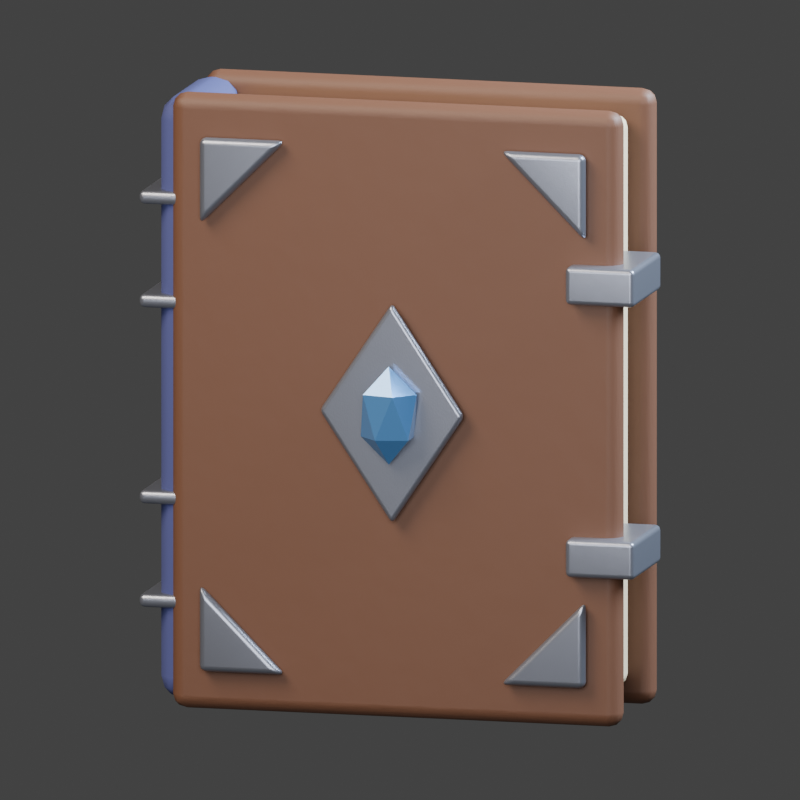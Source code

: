 # Source: atelier-copiste-guard.blend  (saved by Blender 5.2.45; exported with 4.5.12 LTS)
import bpy
from mathutils import Matrix  # noqa: F401  (used for matrix-valued properties, if any)

bpy.ops.wm.read_factory_settings(use_empty=True)
scene = bpy.context.scene
scene.name = 'Scene'

# ---- collections
col_collection = bpy.data.collections.new('Collection'); scene.collection.children.link(col_collection)

# ---- materials (node trees are filled in below, after node groups)
mat_vellum = bpy.data.materials.new('Vellum')
mat_vellum.diffuse_color = (0.6939, 0.5647, 0.3613, 1.0)
mat_vegetable_tanned_leather = bpy.data.materials.new('Vegetable tanned leather')
mat_vegetable_tanned_leather.diffuse_color = (0.1301, 0.05448, 0.02843, 1.0)
mat_woven_textile = bpy.data.materials.new('Woven textile')
mat_woven_textile.diffuse_color = (0.05613, 0.06301, 0.1912, 1.0)
mat_fitted_trim = bpy.data.materials.new('Fitted trim')
mat_fitted_trim.diffuse_color = (0.2918, 0.305, 0.3613, 1.0)
mat_cut_mineral = bpy.data.materials.new('Cut mineral')
mat_cut_mineral.diffuse_color = (0.08022, 0.2384, 0.5089, 1.0)

# ---- material node trees
mat_vellum.use_nodes = True; mat_vellum.node_tree.nodes.clear()
_N = mat_vellum.node_tree.nodes; _L = mat_vellum.node_tree.links
n0 = _N.new('ShaderNodeBsdfPrincipled'); n0.name = 'Principled BSDF'; n0.location = (-200, 100)
n0.inputs[0].default_value = (0.6939, 0.5647, 0.3613, 1.0)
n0.inputs[2].default_value = 0.8
n0.inputs[10].default_value = 0.005
n1 = _N.new('ShaderNodeOutputMaterial'); n1.name = 'Material Output'; n1.location = (200, 100)
_L.new(n0.outputs[0], n1.inputs[0])
n1.is_active_output = True
mat_vegetable_tanned_leather.use_nodes = True; mat_vegetable_tanned_leather.node_tree.nodes.clear()
_N = mat_vegetable_tanned_leather.node_tree.nodes; _L = mat_vegetable_tanned_leather.node_tree.links
n0 = _N.new('ShaderNodeBsdfPrincipled'); n0.name = 'Principled BSDF'; n0.location = (-200, 100)
n0.inputs[0].default_value = (0.1301, 0.05448, 0.02843, 1.0)
n0.inputs[2].default_value = 0.56
n0.inputs[10].default_value = 0.005
n1 = _N.new('ShaderNodeOutputMaterial'); n1.name = 'Material Output'; n1.location = (200, 100)
n2 = _N.new('ShaderNodeTexNoise'); n2.name = 'Noise Texture'; n2.location = (0, 0)
n2.width = 160
n2.inputs[2].default_value = 18.0
n3 = _N.new('ShaderNodeBump'); n3.name = 'Bump'; n3.location = (0, 0)
n3.inputs[0].default_value = 0.1
n3.inputs[1].default_value = 0.006
_L.new(n0.outputs[0], n1.inputs[0])
_L.new(n2.outputs[0], n3.inputs[3])
_L.new(n3.outputs[0], n0.inputs[5])
n1.is_active_output = True
mat_woven_textile.use_nodes = True; mat_woven_textile.node_tree.nodes.clear()
_N = mat_woven_textile.node_tree.nodes; _L = mat_woven_textile.node_tree.links
n0 = _N.new('ShaderNodeBsdfPrincipled'); n0.name = 'Principled BSDF'; n0.location = (-200, 100)
n0.inputs[0].default_value = (0.05613, 0.06301, 0.1912, 1.0)
n0.inputs[2].default_value = 0.8
n0.inputs[10].default_value = 0.005
n1 = _N.new('ShaderNodeOutputMaterial'); n1.name = 'Material Output'; n1.location = (200, 100)
n2 = _N.new('ShaderNodeTexNoise'); n2.name = 'Noise Texture'; n2.location = (0, 0)
n2.width = 160
n2.inputs[2].default_value = 95.0
n3 = _N.new('ShaderNodeBump'); n3.name = 'Bump'; n3.location = (0, 0)
n3.inputs[0].default_value = 0.1
n3.inputs[1].default_value = 0.0015
_L.new(n0.outputs[0], n1.inputs[0])
_L.new(n2.outputs[0], n3.inputs[3])
_L.new(n3.outputs[0], n0.inputs[5])
n1.is_active_output = True
mat_fitted_trim.use_nodes = True; mat_fitted_trim.node_tree.nodes.clear()
_N = mat_fitted_trim.node_tree.nodes; _L = mat_fitted_trim.node_tree.links
n0 = _N.new('ShaderNodeBsdfPrincipled'); n0.name = 'Principled BSDF'; n0.location = (-200, 100)
n0.inputs[0].default_value = (0.2918, 0.305, 0.3613, 1.0)
n0.inputs[1].default_value = 0.78
n0.inputs[2].default_value = 0.32
n0.inputs[10].default_value = 0.005
n1 = _N.new('ShaderNodeOutputMaterial'); n1.name = 'Material Output'; n1.location = (200, 100)
n2 = _N.new('ShaderNodeTexNoise'); n2.name = 'Noise Texture'; n2.location = (0, 0)
n2.width = 160
n2.inputs[2].default_value = 95.0
n3 = _N.new('ShaderNodeBump'); n3.name = 'Bump'; n3.location = (0, 0)
n3.inputs[0].default_value = 0.1
n3.inputs[1].default_value = 0.0015
_L.new(n0.outputs[0], n1.inputs[0])
_L.new(n2.outputs[0], n3.inputs[3])
_L.new(n3.outputs[0], n0.inputs[5])
n1.is_active_output = True
mat_cut_mineral.use_nodes = True; mat_cut_mineral.node_tree.nodes.clear()
_N = mat_cut_mineral.node_tree.nodes; _L = mat_cut_mineral.node_tree.links
n0 = _N.new('ShaderNodeBsdfPrincipled'); n0.name = 'Principled BSDF'; n0.location = (-200, 100)
n0.inputs[0].default_value = (0.08022, 0.2384, 0.5089, 1.0)
n0.inputs[1].default_value = 0.38
n0.inputs[2].default_value = 0.16
n0.inputs[10].default_value = 0.005
n0.inputs[19].default_value = 0.55
n1 = _N.new('ShaderNodeOutputMaterial'); n1.name = 'Material Output'; n1.location = (200, 100)
_L.new(n0.outputs[0], n1.inputs[0])
n1.is_active_output = True

# ---- world
world_world = bpy.data.worlds.new('World'); scene.world = world_world
world_world.use_nodes = True; world_world.node_tree.nodes.clear()
_N = world_world.node_tree.nodes; _L = world_world.node_tree.links
n0 = _N.new('ShaderNodeOutputWorld'); n0.name = 'World Output'; n0.location = (200, 100)
n1 = _N.new('ShaderNodeBackground'); n1.name = 'Background'; n1.location = (-200, 100)
n1.inputs[0].default_value = (0.05088, 0.05088, 0.05088, 1.0)
_L.new(n1.outputs[0], n0.inputs[0])
n0.is_active_output = True
world_world.color = (0.16, 0.16, 0.16)
world_world.sun_shadow_jitter_overblur = 0.0

# ---- cameras
cam_orthographic_catalogue_camera_010 = bpy.data.cameras.new('Orthographic catalogue camera.010')
cam_orthographic_catalogue_camera_010.type = 'ORTHO'
cam_orthographic_catalogue_camera_010.ortho_scale = 1.445

# ---- lights
light_warm_broad_key_010 = bpy.data.lights.new('Warm broad key.010', 'AREA')
light_warm_broad_key_010.color = (1.0, 0.89, 0.74)
light_warm_broad_key_010.energy = 500.0
light_warm_broad_key_010.shape = 'DISK'
light_warm_broad_key_010.size = 4.0
light_cool_edge_010 = bpy.data.lights.new('Cool edge.010', 'AREA')
light_cool_edge_010.color = (0.68, 0.82, 1.0)
light_cool_edge_010.energy = 700.0
light_cool_edge_010.shape = 'DISK'
light_cool_edge_010.size = 3.0
light_soft_frontal_fill_010 = bpy.data.lights.new('Soft frontal fill.010', 'AREA')
light_soft_frontal_fill_010.color = (0.92, 0.95, 1.0)
light_soft_frontal_fill_010.energy = 130.0
light_soft_frontal_fill_010.shape = 'DISK'
light_soft_frontal_fill_010.size = 3.0

# ---- meshes
me_cube_019 = bpy.data.meshes.new('Cube.019')
me_cube_019.from_pydata([(-0.38, -0.09, -0.525), (-0.38, -0.09, 0.525), (-0.38, 0.09, -0.525), (-0.38, 0.09, 0.525), (0.38, -0.09, -0.525), (0.38, -0.09, 0.525), (0.38, 0.09, -0.525), (0.38, 0.09, 0.525)], [], [(0, 1, 3, 2), (2, 3, 7, 6), (6, 7, 5, 4), (4, 5, 1, 0), (2, 6, 4, 0), (7, 3, 1, 5)])
_uv = me_cube_019.uv_layers.new(name='UVMap')
_uv.uv.foreach_set('vector', [0.375, 0.0, 0.625, 0.0, 0.625, 0.25, 0.375, 0.25, 0.375, 0.25, 0.625, 0.25, 0.625, 0.5, 0.375, 0.5, 0.375, 0.5, 0.625, 0.5, 0.625, 0.75, 0.375, 0.75, 0.375, 0.75, 0.625, 0.75, 0.625, 1.0, 0.375, 1.0, 0.125, 0.5, 0.375, 0.5, 0.375, 0.75, 0.125, 0.75, 0.625, 0.5, 0.875, 0.5, 0.875, 0.75, 0.625, 0.75])
me_cube_019.materials.append(mat_vellum)
me_cube_019.update()
me_cube_020 = bpy.data.meshes.new('Cube.020')
me_cube_020.from_pydata([(-0.42, -0.0275, -0.565), (-0.42, -0.0275, 0.565), (-0.42, 0.0275, -0.565), (-0.42, 0.0275, 0.565), (0.42, -0.0275, -0.565), (0.42, -0.0275, 0.565), (0.42, 0.0275, -0.565), (0.42, 0.0275, 0.565)], [], [(0, 1, 3, 2), (2, 3, 7, 6), (6, 7, 5, 4), (4, 5, 1, 0), (2, 6, 4, 0), (7, 3, 1, 5)])
_uv = me_cube_020.uv_layers.new(name='UVMap')
_uv.uv.foreach_set('vector', [0.375, 0.0, 0.625, 0.0, 0.625, 0.25, 0.375, 0.25, 0.375, 0.25, 0.625, 0.25, 0.625, 0.5, 0.375, 0.5, 0.375, 0.5, 0.625, 0.5, 0.625, 0.75, 0.375, 0.75, 0.375, 0.75, 0.625, 0.75, 0.625, 1.0, 0.375, 1.0, 0.125, 0.5, 0.375, 0.5, 0.375, 0.75, 0.125, 0.75, 0.625, 0.5, 0.875, 0.5, 0.875, 0.75, 0.625, 0.75])
me_cube_020.materials.append(mat_vegetable_tanned_leather)
me_cube_020.update()
me_cube_021 = bpy.data.meshes.new('Cube.021')
me_cube_021.from_pydata([(-0.42, -0.0275, -0.565), (-0.42, -0.0275, 0.565), (-0.42, 0.0275, -0.565), (-0.42, 0.0275, 0.565), (0.42, -0.0275, -0.565), (0.42, -0.0275, 0.565), (0.42, 0.0275, -0.565), (0.42, 0.0275, 0.565)], [], [(0, 1, 3, 2), (2, 3, 7, 6), (6, 7, 5, 4), (4, 5, 1, 0), (2, 6, 4, 0), (7, 3, 1, 5)])
_uv = me_cube_021.uv_layers.new(name='UVMap')
_uv.uv.foreach_set('vector', [0.375, 0.0, 0.625, 0.0, 0.625, 0.25, 0.375, 0.25, 0.375, 0.25, 0.625, 0.25, 0.625, 0.5, 0.375, 0.5, 0.375, 0.5, 0.625, 0.5, 0.625, 0.75, 0.375, 0.75, 0.375, 0.75, 0.625, 0.75, 0.625, 1.0, 0.375, 1.0, 0.125, 0.5, 0.375, 0.5, 0.375, 0.75, 0.125, 0.75, 0.625, 0.5, 0.875, 0.5, 0.875, 0.75, 0.625, 0.75])
me_cube_021.materials.append(mat_vegetable_tanned_leather)
me_cube_021.update()
me_cube_022 = bpy.data.meshes.new('Cube.022')
me_cube_022.from_pydata([(-0.05, -0.135, -0.555), (-0.05, -0.135, 0.555), (-0.05, 0.135, -0.555), (-0.05, 0.135, 0.555), (0.05, -0.135, -0.555), (0.05, -0.135, 0.555), (0.05, 0.135, -0.555), (0.05, 0.135, 0.555)], [], [(0, 1, 3, 2), (2, 3, 7, 6), (6, 7, 5, 4), (4, 5, 1, 0), (2, 6, 4, 0), (7, 3, 1, 5)])
_uv = me_cube_022.uv_layers.new(name='UVMap')
_uv.uv.foreach_set('vector', [0.375, 0.0, 0.625, 0.0, 0.625, 0.25, 0.375, 0.25, 0.375, 0.25, 0.625, 0.25, 0.625, 0.5, 0.375, 0.5, 0.375, 0.5, 0.625, 0.5, 0.625, 0.75, 0.375, 0.75, 0.375, 0.75, 0.625, 0.75, 0.625, 1.0, 0.375, 1.0, 0.125, 0.5, 0.375, 0.5, 0.375, 0.75, 0.125, 0.75, 0.625, 0.5, 0.875, 0.5, 0.875, 0.75, 0.625, 0.75])
me_cube_022.materials.append(mat_woven_textile)
me_cube_022.update()
me_cube_023 = bpy.data.meshes.new('Cube.023')
me_cube_023.from_pydata([(-0.06, -0.14, -0.0125), (-0.06, -0.14, 0.0125), (-0.06, 0.14, -0.0125), (-0.06, 0.14, 0.0125), (0.06, -0.14, -0.0125), (0.06, -0.14, 0.0125), (0.06, 0.14, -0.0125), (0.06, 0.14, 0.0125)], [], [(0, 1, 3, 2), (2, 3, 7, 6), (6, 7, 5, 4), (4, 5, 1, 0), (2, 6, 4, 0), (7, 3, 1, 5)])
_uv = me_cube_023.uv_layers.new(name='UVMap')
_uv.uv.foreach_set('vector', [0.375, 0.0, 0.625, 0.0, 0.625, 0.25, 0.375, 0.25, 0.375, 0.25, 0.625, 0.25, 0.625, 0.5, 0.375, 0.5, 0.375, 0.5, 0.625, 0.5, 0.625, 0.75, 0.375, 0.75, 0.375, 0.75, 0.625, 0.75, 0.625, 1.0, 0.375, 1.0, 0.125, 0.5, 0.375, 0.5, 0.375, 0.75, 0.125, 0.75, 0.625, 0.5, 0.875, 0.5, 0.875, 0.75, 0.625, 0.75])
me_cube_023.materials.append(mat_fitted_trim)
me_cube_023.update()
me_cube_024 = bpy.data.meshes.new('Cube.024')
me_cube_024.from_pydata([(-0.06, -0.14, -0.0125), (-0.06, -0.14, 0.0125), (-0.06, 0.14, -0.0125), (-0.06, 0.14, 0.0125), (0.06, -0.14, -0.0125), (0.06, -0.14, 0.0125), (0.06, 0.14, -0.0125), (0.06, 0.14, 0.0125)], [], [(0, 1, 3, 2), (2, 3, 7, 6), (6, 7, 5, 4), (4, 5, 1, 0), (2, 6, 4, 0), (7, 3, 1, 5)])
_uv = me_cube_024.uv_layers.new(name='UVMap')
_uv.uv.foreach_set('vector', [0.375, 0.0, 0.625, 0.0, 0.625, 0.25, 0.375, 0.25, 0.375, 0.25, 0.625, 0.25, 0.625, 0.5, 0.375, 0.5, 0.375, 0.5, 0.625, 0.5, 0.625, 0.75, 0.375, 0.75, 0.375, 0.75, 0.625, 0.75, 0.625, 1.0, 0.375, 1.0, 0.125, 0.5, 0.375, 0.5, 0.375, 0.75, 0.125, 0.75, 0.625, 0.5, 0.875, 0.5, 0.875, 0.75, 0.625, 0.75])
me_cube_024.materials.append(mat_fitted_trim)
me_cube_024.update()
me_cube_025 = bpy.data.meshes.new('Cube.025')
me_cube_025.from_pydata([(-0.06, -0.14, -0.0125), (-0.06, -0.14, 0.0125), (-0.06, 0.14, -0.0125), (-0.06, 0.14, 0.0125), (0.06, -0.14, -0.0125), (0.06, -0.14, 0.0125), (0.06, 0.14, -0.0125), (0.06, 0.14, 0.0125)], [], [(0, 1, 3, 2), (2, 3, 7, 6), (6, 7, 5, 4), (4, 5, 1, 0), (2, 6, 4, 0), (7, 3, 1, 5)])
_uv = me_cube_025.uv_layers.new(name='UVMap')
_uv.uv.foreach_set('vector', [0.375, 0.0, 0.625, 0.0, 0.625, 0.25, 0.375, 0.25, 0.375, 0.25, 0.625, 0.25, 0.625, 0.5, 0.375, 0.5, 0.375, 0.5, 0.625, 0.5, 0.625, 0.75, 0.375, 0.75, 0.375, 0.75, 0.625, 0.75, 0.625, 1.0, 0.375, 1.0, 0.125, 0.5, 0.375, 0.5, 0.375, 0.75, 0.125, 0.75, 0.625, 0.5, 0.875, 0.5, 0.875, 0.75, 0.625, 0.75])
me_cube_025.materials.append(mat_fitted_trim)
me_cube_025.update()
me_cube_026 = bpy.data.meshes.new('Cube.026')
me_cube_026.from_pydata([(-0.06, -0.14, -0.0125), (-0.06, -0.14, 0.0125), (-0.06, 0.14, -0.0125), (-0.06, 0.14, 0.0125), (0.06, -0.14, -0.0125), (0.06, -0.14, 0.0125), (0.06, 0.14, -0.0125), (0.06, 0.14, 0.0125)], [], [(0, 1, 3, 2), (2, 3, 7, 6), (6, 7, 5, 4), (4, 5, 1, 0), (2, 6, 4, 0), (7, 3, 1, 5)])
_uv = me_cube_026.uv_layers.new(name='UVMap')
_uv.uv.foreach_set('vector', [0.375, 0.0, 0.625, 0.0, 0.625, 0.25, 0.375, 0.25, 0.375, 0.25, 0.625, 0.25, 0.625, 0.5, 0.375, 0.5, 0.375, 0.5, 0.625, 0.5, 0.625, 0.75, 0.375, 0.75, 0.375, 0.75, 0.625, 0.75, 0.625, 1.0, 0.375, 1.0, 0.125, 0.5, 0.375, 0.5, 0.375, 0.75, 0.125, 0.75, 0.625, 0.5, 0.875, 0.5, 0.875, 0.75, 0.625, 0.75])
me_cube_026.materials.append(mat_fitted_trim)
me_cube_026.update()
me_book_corner = bpy.data.meshes.new('Book corner')
me_book_corner.from_pydata([(-0.36, -0.1725, -0.49), (-0.2, -0.1725, -0.49), (-0.36, -0.1725, -0.33), (-0.36, -0.1475, -0.49), (-0.2, -0.1475, -0.49), (-0.36, -0.1475, -0.33)], [], [(2, 1, 0), (3, 4, 5), (0, 1, 4, 3), (1, 2, 5, 4), (2, 0, 3, 5)])
me_book_corner.materials.append(mat_fitted_trim)
me_book_corner.update()
me_book_corner_001 = bpy.data.meshes.new('Book corner.001')
me_book_corner_001.from_pydata([(-0.36, -0.1725, 0.49), (-0.2, -0.1725, 0.49), (-0.36, -0.1725, 0.33), (-0.36, -0.1475, 0.49), (-0.2, -0.1475, 0.49), (-0.36, -0.1475, 0.33)], [], [(2, 1, 0), (3, 4, 5), (0, 1, 4, 3), (1, 2, 5, 4), (2, 0, 3, 5)])
me_book_corner_001.materials.append(mat_fitted_trim)
me_book_corner_001.update()
me_book_corner_002 = bpy.data.meshes.new('Book corner.002')
me_book_corner_002.from_pydata([(0.36, -0.1725, -0.49), (0.2, -0.1725, -0.49), (0.36, -0.1725, -0.33), (0.36, -0.1475, -0.49), (0.2, -0.1475, -0.49), (0.36, -0.1475, -0.33)], [], [(2, 1, 0), (3, 4, 5), (0, 1, 4, 3), (1, 2, 5, 4), (2, 0, 3, 5)])
me_book_corner_002.materials.append(mat_fitted_trim)
me_book_corner_002.update()
me_book_corner_003 = bpy.data.meshes.new('Book corner.003')
me_book_corner_003.from_pydata([(0.36, -0.1725, 0.49), (0.2, -0.1725, 0.49), (0.36, -0.1725, 0.33), (0.36, -0.1475, 0.49), (0.2, -0.1475, 0.49), (0.36, -0.1475, 0.33)], [], [(2, 1, 0), (3, 4, 5), (0, 1, 4, 3), (1, 2, 5, 4), (2, 0, 3, 5)])
me_book_corner_003.materials.append(mat_fitted_trim)
me_book_corner_003.update()
me_cube_027 = bpy.data.meshes.new('Cube.027')
me_cube_027.from_pydata([(-0.065, -0.1, -0.035), (-0.065, -0.1, 0.035), (-0.065, 0.1, -0.035), (-0.065, 0.1, 0.035), (0.065, -0.1, -0.035), (0.065, -0.1, 0.035), (0.065, 0.1, -0.035), (0.065, 0.1, 0.035)], [], [(0, 1, 3, 2), (2, 3, 7, 6), (6, 7, 5, 4), (4, 5, 1, 0), (2, 6, 4, 0), (7, 3, 1, 5)])
_uv = me_cube_027.uv_layers.new(name='UVMap')
_uv.uv.foreach_set('vector', [0.375, 0.0, 0.625, 0.0, 0.625, 0.25, 0.375, 0.25, 0.375, 0.25, 0.625, 0.25, 0.625, 0.5, 0.375, 0.5, 0.375, 0.5, 0.625, 0.5, 0.625, 0.75, 0.375, 0.75, 0.375, 0.75, 0.625, 0.75, 0.625, 1.0, 0.375, 1.0, 0.125, 0.5, 0.375, 0.5, 0.375, 0.75, 0.125, 0.75, 0.625, 0.5, 0.875, 0.5, 0.875, 0.75, 0.625, 0.75])
me_cube_027.materials.append(mat_fitted_trim)
me_cube_027.update()
me_cube_028 = bpy.data.meshes.new('Cube.028')
me_cube_028.from_pydata([(-0.065, -0.1, -0.035), (-0.065, -0.1, 0.035), (-0.065, 0.1, -0.035), (-0.065, 0.1, 0.035), (0.065, -0.1, -0.035), (0.065, -0.1, 0.035), (0.065, 0.1, -0.035), (0.065, 0.1, 0.035)], [], [(0, 1, 3, 2), (2, 3, 7, 6), (6, 7, 5, 4), (4, 5, 1, 0), (2, 6, 4, 0), (7, 3, 1, 5)])
_uv = me_cube_028.uv_layers.new(name='UVMap')
_uv.uv.foreach_set('vector', [0.375, 0.0, 0.625, 0.0, 0.625, 0.25, 0.375, 0.25, 0.375, 0.25, 0.625, 0.25, 0.625, 0.5, 0.375, 0.5, 0.375, 0.5, 0.625, 0.5, 0.625, 0.75, 0.375, 0.75, 0.375, 0.75, 0.625, 0.75, 0.625, 1.0, 0.375, 1.0, 0.125, 0.5, 0.375, 0.5, 0.375, 0.75, 0.125, 0.75, 0.625, 0.5, 0.875, 0.5, 0.875, 0.75, 0.625, 0.75])
me_cube_028.materials.append(mat_fitted_trim)
me_cube_028.update()
me_runic_inlay = bpy.data.meshes.new('Runic inlay')
me_runic_inlay.from_pydata([(0.0, -0.174, 0.2025), (0.135, -0.174, 0.0), (0.0, -0.174, -0.2025), (-0.135, -0.174, 0.0), (0.0, -0.156, 0.2025), (0.135, -0.156, 0.0), (0.0, -0.156, -0.2025), (-0.135, -0.156, 0.0)], [], [(3, 2, 1, 0), (4, 5, 6, 7), (0, 1, 5, 4), (1, 2, 6, 5), (2, 3, 7, 6), (3, 0, 4, 7)])
me_runic_inlay.materials.append(mat_fitted_trim)
me_runic_inlay.update()
me_icosphere_001 = bpy.data.meshes.new('Icosphere.001')
me_icosphere_001.from_pydata([(0.0, 0.0, -1.0), (0.7236, -0.5257, -0.4472), (-0.2764, -0.8506, -0.4472), (-0.8944, 0.0, -0.4472), (-0.2764, 0.8506, -0.4472), (0.7236, 0.5257, -0.4472), (0.2764, -0.8506, 0.4472), (-0.7236, -0.5257, 0.4472), (-0.7236, 0.5257, 0.4472), (0.2764, 0.8506, 0.4472), (0.8944, 0.0, 0.4472), (0.0, 0.0, 1.0)], [], [(0, 1, 2), (1, 0, 5), (0, 2, 3), (0, 3, 4), (0, 4, 5), (1, 5, 10), (2, 1, 6), (3, 2, 7), (4, 3, 8), (5, 4, 9), (1, 10, 6), (2, 6, 7), (3, 7, 8), (4, 8, 9), (5, 9, 10), (6, 10, 11), (7, 6, 11), (8, 7, 11), (9, 8, 11), (10, 9, 11)])
_uv = me_icosphere_001.uv_layers.new(name='UVMap')
_uv.uv.foreach_set('vector', [0.1818, 0.0, 0.2727, 0.1575, 0.09091, 0.1575, 0.2727, 0.1575, 0.3636, 0.0, 0.4545, 0.1575, 0.9091, 0.0, 1.0, 0.1575, 0.8182, 0.1575, 0.7273, 0.0, 0.8182, 0.1575, 0.6364, 0.1575, 0.5455, 0.0, 0.6364, 0.1575, 0.4545, 0.1575, 0.2727, 0.1575, 0.4545, 0.1575, 0.3636, 0.3149, 0.09091, 0.1575, 0.2727, 0.1575, 0.1818, 0.3149, 0.8182, 0.1575, 1.0, 0.1575, 0.9091, 0.3149, 0.6364, 0.1575, 0.8182, 0.1575, 0.7273, 0.3149, 0.4545, 0.1575, 0.6364, 0.1575, 0.5455, 0.3149, 0.2727, 0.1575, 0.3636, 0.3149, 0.1818, 0.3149, 0.09091, 0.1575, 0.1818, 0.3149, 0.0, 0.3149, 0.8182, 0.1575, 0.9091, 0.3149, 0.7273, 0.3149, 0.6364, 0.1575, 0.7273, 0.3149, 0.5455, 0.3149, 0.4545, 0.1575, 0.5455, 0.3149, 0.3636, 0.3149, 0.1818, 0.3149, 0.3636, 0.3149, 0.2727, 0.4724, 0.0, 0.3149, 0.1818, 0.3149, 0.09091, 0.4724, 0.7273, 0.3149, 0.9091, 0.3149, 0.8182, 0.4724, 0.5455, 0.3149, 0.7273, 0.3149, 0.6364, 0.4724, 0.3636, 0.3149, 0.5455, 0.3149, 0.4545, 0.4724])
me_icosphere_001.materials.append(mat_cut_mineral)
me_icosphere_001.update()

# ---- objects
ob_bound_pages = bpy.data.objects.new('Bound pages', me_cube_019)
ob_leather_cover = bpy.data.objects.new('Leather cover', me_cube_020)
ob_leather_cover_001 = bpy.data.objects.new('Leather cover.001', me_cube_021)
ob_rounded_spine = bpy.data.objects.new('Rounded spine', me_cube_022)
ob_spine_rib = bpy.data.objects.new('Spine rib', me_cube_023)
ob_spine_rib_001 = bpy.data.objects.new('Spine rib.001', me_cube_024)
ob_spine_rib_002 = bpy.data.objects.new('Spine rib.002', me_cube_025)
ob_spine_rib_003 = bpy.data.objects.new('Spine rib.003', me_cube_026)
ob_book_corner = bpy.data.objects.new('Book corner', me_book_corner)
ob_book_corner_001 = bpy.data.objects.new('Book corner.001', me_book_corner_001)
ob_book_corner_002 = bpy.data.objects.new('Book corner.002', me_book_corner_002)
ob_book_corner_003 = bpy.data.objects.new('Book corner.003', me_book_corner_003)
ob_book_clasp = bpy.data.objects.new('Book clasp', me_cube_027)
ob_book_clasp_001 = bpy.data.objects.new('Book clasp.001', me_cube_028)
ob_runic_inlay = bpy.data.objects.new('Runic inlay', me_runic_inlay)
ob_runic_center = bpy.data.objects.new('Runic center', me_icosphere_001)
ob_equipment___grimoire_des_protections = bpy.data.objects.new('Equipment • Grimoire des protections', None)
ob_camera = bpy.data.objects.new('Camera', cam_orthographic_catalogue_camera_010)
ob_warm_broad_key = bpy.data.objects.new('Warm broad key', light_warm_broad_key_010)
ob_cool_edge = bpy.data.objects.new('Cool edge', light_cool_edge_010)
ob_soft_frontal_fill = bpy.data.objects.new('Soft frontal fill', light_soft_frontal_fill_010)

# ---- transforms, parenting, visibility, modifiers, constraints
ob_bound_pages.parent = ob_equipment___grimoire_des_protections
ob_bound_pages.location = (0.0, 0.0, 0.0)
_m = ob_bound_pages.modifiers.new('Hand-finished edges', 'BEVEL')
_m.width = 0.025
_m.width_pct = 0.025
_m.segments = 3
_m = ob_bound_pages.modifiers.new('Weighted surface normals', 'WEIGHTED_NORMAL')
ob_leather_cover.parent = ob_equipment___grimoire_des_protections
ob_leather_cover.location = (0.0, -0.12, 0.0)
_m = ob_leather_cover.modifiers.new('Hand-finished edges', 'BEVEL')
_m.width = 0.027
_m.width_pct = 0.027
_m.segments = 3
_m = ob_leather_cover.modifiers.new('Weighted surface normals', 'WEIGHTED_NORMAL')
ob_leather_cover_001.parent = ob_equipment___grimoire_des_protections
ob_leather_cover_001.location = (0.0, 0.12, 0.0)
_m = ob_leather_cover_001.modifiers.new('Hand-finished edges', 'BEVEL')
_m.width = 0.027
_m.width_pct = 0.027
_m.segments = 3
_m = ob_leather_cover_001.modifiers.new('Weighted surface normals', 'WEIGHTED_NORMAL')
ob_rounded_spine.parent = ob_equipment___grimoire_des_protections
ob_rounded_spine.location = (-0.4, 0.0, 0.0)
_m = ob_rounded_spine.modifiers.new('Hand-finished edges', 'BEVEL')
_m.width = 0.045
_m.width_pct = 0.045
_m.segments = 3
_m = ob_rounded_spine.modifiers.new('Weighted surface normals', 'WEIGHTED_NORMAL')
ob_spine_rib.parent = ob_equipment___grimoire_des_protections
ob_spine_rib.location = (-0.42, 0.0, -0.37)
_m = ob_spine_rib.modifiers.new('Hand-finished edges', 'BEVEL')
_m.width = 0.01
_m.width_pct = 0.01
_m.segments = 3
_m = ob_spine_rib.modifiers.new('Weighted surface normals', 'WEIGHTED_NORMAL')
ob_spine_rib_001.parent = ob_equipment___grimoire_des_protections
ob_spine_rib_001.location = (-0.42, 0.0, -0.18)
_m = ob_spine_rib_001.modifiers.new('Hand-finished edges', 'BEVEL')
_m.width = 0.01
_m.width_pct = 0.01
_m.segments = 3
_m = ob_spine_rib_001.modifiers.new('Weighted surface normals', 'WEIGHTED_NORMAL')
ob_spine_rib_002.parent = ob_equipment___grimoire_des_protections
ob_spine_rib_002.location = (-0.42, 0.0, 0.18)
_m = ob_spine_rib_002.modifiers.new('Hand-finished edges', 'BEVEL')
_m.width = 0.01
_m.width_pct = 0.01
_m.segments = 3
_m = ob_spine_rib_002.modifiers.new('Weighted surface normals', 'WEIGHTED_NORMAL')
ob_spine_rib_003.parent = ob_equipment___grimoire_des_protections
ob_spine_rib_003.location = (-0.42, 0.0, 0.37)
_m = ob_spine_rib_003.modifiers.new('Hand-finished edges', 'BEVEL')
_m.width = 0.01
_m.width_pct = 0.01
_m.segments = 3
_m = ob_spine_rib_003.modifiers.new('Weighted surface normals', 'WEIGHTED_NORMAL')
ob_book_corner.parent = ob_equipment___grimoire_des_protections
ob_book_corner.location = (0.0, 0.0, 0.0)
_m = ob_book_corner.modifiers.new('Hand-finished edges', 'BEVEL')
_m.width = 0.018
_m.width_pct = 0.018
_m.segments = 3
_m = ob_book_corner.modifiers.new('Weighted surface normals', 'WEIGHTED_NORMAL')
ob_book_corner_001.parent = ob_equipment___grimoire_des_protections
ob_book_corner_001.location = (0.0, 0.0, 0.0)
_m = ob_book_corner_001.modifiers.new('Hand-finished edges', 'BEVEL')
_m.width = 0.018
_m.width_pct = 0.018
_m.segments = 3
_m = ob_book_corner_001.modifiers.new('Weighted surface normals', 'WEIGHTED_NORMAL')
ob_book_corner_002.parent = ob_equipment___grimoire_des_protections
ob_book_corner_002.location = (0.0, 0.0, 0.0)
_m = ob_book_corner_002.modifiers.new('Hand-finished edges', 'BEVEL')
_m.width = 0.018
_m.width_pct = 0.018
_m.segments = 3
_m = ob_book_corner_002.modifiers.new('Weighted surface normals', 'WEIGHTED_NORMAL')
ob_book_corner_003.parent = ob_equipment___grimoire_des_protections
ob_book_corner_003.location = (0.0, 0.0, 0.0)
_m = ob_book_corner_003.modifiers.new('Hand-finished edges', 'BEVEL')
_m.width = 0.018
_m.width_pct = 0.018
_m.segments = 3
_m = ob_book_corner_003.modifiers.new('Weighted surface normals', 'WEIGHTED_NORMAL')
ob_book_clasp.parent = ob_equipment___grimoire_des_protections
ob_book_clasp.location = (0.39, -0.08, -0.25)
_m = ob_book_clasp.modifiers.new('Hand-finished edges', 'BEVEL')
_m.width = 0.01
_m.width_pct = 0.01
_m.segments = 3
_m = ob_book_clasp.modifiers.new('Weighted surface normals', 'WEIGHTED_NORMAL')
ob_book_clasp_001.parent = ob_equipment___grimoire_des_protections
ob_book_clasp_001.location = (0.39, -0.08, 0.25)
_m = ob_book_clasp_001.modifiers.new('Hand-finished edges', 'BEVEL')
_m.width = 0.01
_m.width_pct = 0.01
_m.segments = 3
_m = ob_book_clasp_001.modifiers.new('Weighted surface normals', 'WEIGHTED_NORMAL')
ob_runic_inlay.parent = ob_equipment___grimoire_des_protections
ob_runic_inlay.location = (0.0, 0.0, 0.0)
_m = ob_runic_inlay.modifiers.new('Hand-finished edges', 'BEVEL')
_m.width = 0.018
_m.width_pct = 0.018
_m.segments = 3
_m = ob_runic_inlay.modifiers.new('Weighted surface normals', 'WEIGHTED_NORMAL')
ob_runic_center.parent = ob_equipment___grimoire_des_protections
ob_runic_center.location = (0.0, -0.19, 0.0)
ob_runic_center.scale = (0.0585, 0.045, 0.09)
ob_equipment___grimoire_des_protections.location = (0.0, 0.0, 0.0)
ob_equipment___grimoire_des_protections.rotation_euler = (0.0, 0.0, 0.07)
ob_camera.location = (2.99, -9.054, 1.709)
ob_camera.rotation_euler = (1.393, 3.153e-08, 0.3218)
ob_warm_broad_key.location = (-3.076, -4.078, 5.0)
ob_warm_broad_key.rotation_euler = (0.7854, -7.115e-08, -0.6435)
ob_cool_edge.location = (2.924, 0.9223, 3.0)
ob_cool_edge.rotation_euler = (0.8117, 2.919e-08, 1.893)
ob_soft_frontal_fill.location = (0.924, -4.078, 1.0)
ob_soft_frontal_fill.rotation_euler = (1.333, -1.353e-08, 0.245)

# ---- collection membership
col_collection.objects.link(ob_bound_pages)
col_collection.objects.link(ob_leather_cover)
col_collection.objects.link(ob_leather_cover_001)
col_collection.objects.link(ob_rounded_spine)
col_collection.objects.link(ob_spine_rib)
col_collection.objects.link(ob_spine_rib_001)
col_collection.objects.link(ob_spine_rib_002)
col_collection.objects.link(ob_spine_rib_003)
col_collection.objects.link(ob_book_corner)
col_collection.objects.link(ob_book_corner_001)
col_collection.objects.link(ob_book_corner_002)
col_collection.objects.link(ob_book_corner_003)
col_collection.objects.link(ob_book_clasp)
col_collection.objects.link(ob_book_clasp_001)
col_collection.objects.link(ob_runic_inlay)
col_collection.objects.link(ob_runic_center)
col_collection.objects.link(ob_equipment___grimoire_des_protections)
col_collection.objects.link(ob_camera)
col_collection.objects.link(ob_warm_broad_key)
col_collection.objects.link(ob_cool_edge)
col_collection.objects.link(ob_soft_frontal_fill)

# ---- scene / render settings (as saved in the file)
scene.camera = ob_camera
scene.frame_start = 1; scene.frame_end = 250; scene.frame_set(1)
scene.render.engine = 'CYCLES'
scene.render.resolution_x = 720
scene.render.resolution_y = 720
scene.render.film_transparent = True
scene.render.bake_bias = 0.0
scene.render.bake_samples = 0
scene.render.compositor_device = 'GPU'
scene.cycles.samples = 48
scene.cycles.max_bounces = 5
scene.eevee.use_volume_custom_range = False
scene.eevee.fast_gi_thickness_near = 0.1
scene.eevee.fast_gi_thickness_far = 0.0
scene.eevee.ray_tracing_options.screen_trace_thickness = 0.1
scene.view_settings.exposure = 0.3
bpy.context.view_layer.update()
